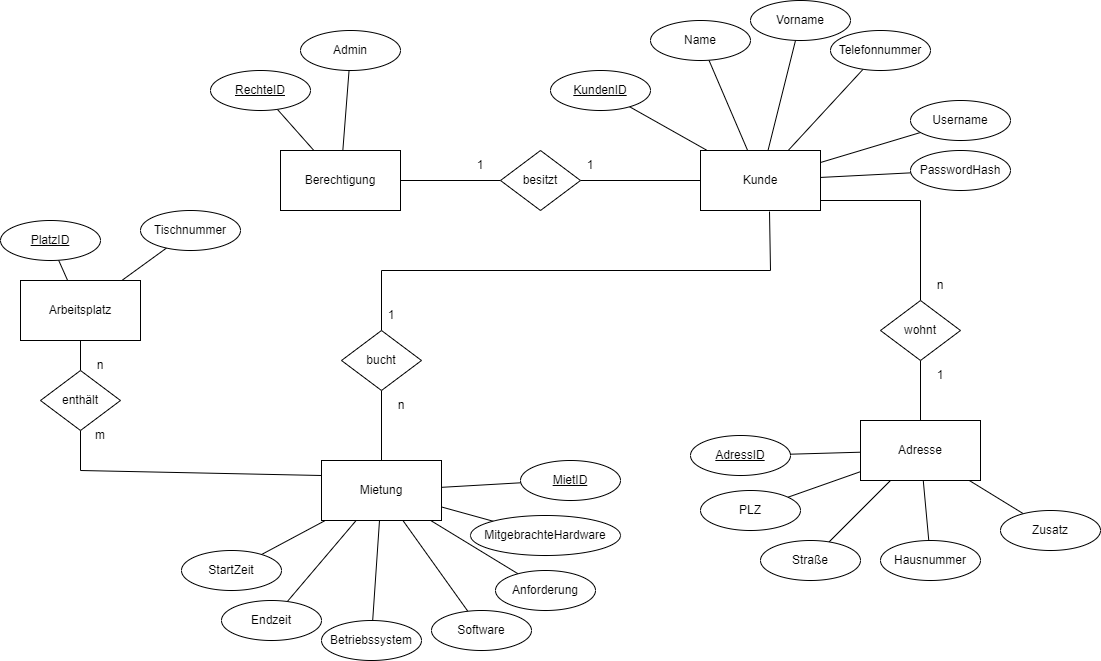

The diagram above was exported from draw.io. Its source (the exported page's mxGraphModel, read from the mxfile embedded in the PNG):
<mxGraphModel dx="3327" dy="1018" grid="1" gridSize="10" guides="1" tooltips="1" connect="1" arrows="1" fold="1" page="1" pageScale="1" pageWidth="827" pageHeight="1169" math="0" shadow="0">
  <root>
    <mxCell id="0" />
    <mxCell id="1" parent="0" />
    <mxCell id="2" style="rounded=0;orthogonalLoop=1;jettySize=auto;html=1;endArrow=none;endFill=0;" edge="1" source="9" target="13" parent="1">
      <mxGeometry relative="1" as="geometry" />
    </mxCell>
    <mxCell id="3" style="edgeStyle=none;rounded=0;orthogonalLoop=1;jettySize=auto;html=1;endArrow=none;endFill=0;" edge="1" source="9" target="10" parent="1">
      <mxGeometry relative="1" as="geometry" />
    </mxCell>
    <mxCell id="4" style="edgeStyle=none;rounded=0;orthogonalLoop=1;jettySize=auto;html=1;endArrow=none;endFill=0;" edge="1" source="9" target="11" parent="1">
      <mxGeometry relative="1" as="geometry" />
    </mxCell>
    <mxCell id="5" style="edgeStyle=none;rounded=0;orthogonalLoop=1;jettySize=auto;html=1;endArrow=none;endFill=0;" edge="1" source="9" target="12" parent="1">
      <mxGeometry relative="1" as="geometry" />
    </mxCell>
    <mxCell id="6" style="edgeStyle=none;rounded=0;orthogonalLoop=1;jettySize=auto;html=1;endArrow=none;endFill=0;" edge="1" source="9" target="14" parent="1">
      <mxGeometry relative="1" as="geometry" />
    </mxCell>
    <mxCell id="7" style="edgeStyle=none;rounded=0;orthogonalLoop=1;jettySize=auto;html=1;endArrow=none;endFill=0;" edge="1" source="9" target="15" parent="1">
      <mxGeometry relative="1" as="geometry" />
    </mxCell>
    <mxCell id="8" style="edgeStyle=none;rounded=0;orthogonalLoop=1;jettySize=auto;html=1;endArrow=none;endFill=0;" edge="1" target="17" parent="1">
      <mxGeometry relative="1" as="geometry">
        <mxPoint x="570" y="340" as="sourcePoint" />
        <Array as="points">
          <mxPoint x="670" y="340" />
        </Array>
      </mxGeometry>
    </mxCell>
    <mxCell id="9" value="Kunde" style="rounded=0;whiteSpace=wrap;html=1;" vertex="1" parent="1">
      <mxGeometry x="450" y="290" width="120" height="60" as="geometry" />
    </mxCell>
    <mxCell id="10" value="Name" style="ellipse;whiteSpace=wrap;html=1;" vertex="1" parent="1">
      <mxGeometry x="400" y="160" width="100" height="40" as="geometry" />
    </mxCell>
    <mxCell id="11" value="Vorname" style="ellipse;whiteSpace=wrap;html=1;" vertex="1" parent="1">
      <mxGeometry x="500" y="140" width="100" height="40" as="geometry" />
    </mxCell>
    <mxCell id="12" value="Telefonnummer" style="ellipse;whiteSpace=wrap;html=1;" vertex="1" parent="1">
      <mxGeometry x="580" y="170" width="100" height="40" as="geometry" />
    </mxCell>
    <mxCell id="13" value="&lt;u&gt;KundenID&lt;/u&gt;" style="ellipse;whiteSpace=wrap;html=1;" vertex="1" parent="1">
      <mxGeometry x="300" y="210" width="100" height="40" as="geometry" />
    </mxCell>
    <mxCell id="14" value="Username" style="ellipse;whiteSpace=wrap;html=1;" vertex="1" parent="1">
      <mxGeometry x="660" y="240" width="100" height="40" as="geometry" />
    </mxCell>
    <mxCell id="15" value="PasswordHash" style="ellipse;whiteSpace=wrap;html=1;" vertex="1" parent="1">
      <mxGeometry x="660" y="290" width="100" height="40" as="geometry" />
    </mxCell>
    <mxCell id="16" style="edgeStyle=none;rounded=0;orthogonalLoop=1;jettySize=auto;html=1;endArrow=none;endFill=0;" edge="1" source="17" target="23" parent="1">
      <mxGeometry relative="1" as="geometry" />
    </mxCell>
    <mxCell id="17" value="wohnt" style="rhombus;whiteSpace=wrap;html=1;" vertex="1" parent="1">
      <mxGeometry x="630" y="440" width="80" height="60" as="geometry" />
    </mxCell>
    <mxCell id="18" style="edgeStyle=none;rounded=0;orthogonalLoop=1;jettySize=auto;html=1;endArrow=none;endFill=0;" edge="1" source="23" target="26" parent="1">
      <mxGeometry relative="1" as="geometry" />
    </mxCell>
    <mxCell id="19" style="edgeStyle=none;rounded=0;orthogonalLoop=1;jettySize=auto;html=1;endArrow=none;endFill=0;" edge="1" source="23" target="27" parent="1">
      <mxGeometry relative="1" as="geometry" />
    </mxCell>
    <mxCell id="20" style="edgeStyle=none;rounded=0;orthogonalLoop=1;jettySize=auto;html=1;endArrow=none;endFill=0;" edge="1" source="23" target="28" parent="1">
      <mxGeometry relative="1" as="geometry" />
    </mxCell>
    <mxCell id="21" style="edgeStyle=none;rounded=0;orthogonalLoop=1;jettySize=auto;html=1;endArrow=none;endFill=0;" edge="1" source="23" target="29" parent="1">
      <mxGeometry relative="1" as="geometry" />
    </mxCell>
    <mxCell id="22" style="edgeStyle=none;rounded=0;orthogonalLoop=1;jettySize=auto;html=1;endArrow=none;endFill=0;" edge="1" source="23" target="30" parent="1">
      <mxGeometry relative="1" as="geometry" />
    </mxCell>
    <mxCell id="23" value="Adresse" style="rounded=0;whiteSpace=wrap;html=1;" vertex="1" parent="1">
      <mxGeometry x="610" y="560" width="120" height="60" as="geometry" />
    </mxCell>
    <mxCell id="24" value="1" style="text;html=1;strokeColor=none;fillColor=none;align=center;verticalAlign=middle;whiteSpace=wrap;rounded=0;" vertex="1" parent="1">
      <mxGeometry x="660" y="500" width="60" height="30" as="geometry" />
    </mxCell>
    <mxCell id="25" value="n" style="text;html=1;strokeColor=none;fillColor=none;align=center;verticalAlign=middle;whiteSpace=wrap;rounded=0;" vertex="1" parent="1">
      <mxGeometry x="660" y="410" width="60" height="30" as="geometry" />
    </mxCell>
    <mxCell id="26" value="&lt;u&gt;AdressID&lt;/u&gt;" style="ellipse;whiteSpace=wrap;html=1;" vertex="1" parent="1">
      <mxGeometry x="440" y="575" width="100" height="40" as="geometry" />
    </mxCell>
    <mxCell id="27" value="PLZ" style="ellipse;whiteSpace=wrap;html=1;" vertex="1" parent="1">
      <mxGeometry x="450" y="630" width="100" height="40" as="geometry" />
    </mxCell>
    <mxCell id="28" value="Straße" style="ellipse;whiteSpace=wrap;html=1;" vertex="1" parent="1">
      <mxGeometry x="510" y="680" width="100" height="40" as="geometry" />
    </mxCell>
    <mxCell id="29" value="Hausnummer" style="ellipse;whiteSpace=wrap;html=1;" vertex="1" parent="1">
      <mxGeometry x="630" y="680" width="100" height="40" as="geometry" />
    </mxCell>
    <mxCell id="30" value="Zusatz" style="ellipse;whiteSpace=wrap;html=1;" vertex="1" parent="1">
      <mxGeometry x="750" y="650" width="100" height="40" as="geometry" />
    </mxCell>
    <mxCell id="31" style="edgeStyle=none;rounded=0;orthogonalLoop=1;jettySize=auto;html=1;endArrow=none;endFill=0;" edge="1" source="33" target="39" parent="1">
      <mxGeometry relative="1" as="geometry" />
    </mxCell>
    <mxCell id="32" style="edgeStyle=none;rounded=0;orthogonalLoop=1;jettySize=auto;html=1;endArrow=none;endFill=0;" edge="1" source="33" target="40" parent="1">
      <mxGeometry relative="1" as="geometry" />
    </mxCell>
    <mxCell id="33" value="Berechtigung" style="rounded=0;whiteSpace=wrap;html=1;" vertex="1" parent="1">
      <mxGeometry x="30" y="290" width="120" height="60" as="geometry" />
    </mxCell>
    <mxCell id="34" style="edgeStyle=none;rounded=0;orthogonalLoop=1;jettySize=auto;html=1;endArrow=none;endFill=0;" edge="1" source="36" target="9" parent="1">
      <mxGeometry relative="1" as="geometry" />
    </mxCell>
    <mxCell id="35" style="edgeStyle=none;rounded=0;orthogonalLoop=1;jettySize=auto;html=1;endArrow=none;endFill=0;" edge="1" source="36" target="33" parent="1">
      <mxGeometry relative="1" as="geometry" />
    </mxCell>
    <mxCell id="36" value="besitzt" style="rhombus;whiteSpace=wrap;html=1;" vertex="1" parent="1">
      <mxGeometry x="250" y="290" width="80" height="60" as="geometry" />
    </mxCell>
    <mxCell id="37" value="1" style="text;html=1;strokeColor=none;fillColor=none;align=center;verticalAlign=middle;whiteSpace=wrap;rounded=0;" vertex="1" parent="1">
      <mxGeometry x="310" y="290" width="60" height="30" as="geometry" />
    </mxCell>
    <mxCell id="38" value="1" style="text;html=1;strokeColor=none;fillColor=none;align=center;verticalAlign=middle;whiteSpace=wrap;rounded=0;" vertex="1" parent="1">
      <mxGeometry x="200" y="290" width="60" height="30" as="geometry" />
    </mxCell>
    <mxCell id="39" value="&lt;u&gt;RechteID&lt;/u&gt;" style="ellipse;whiteSpace=wrap;html=1;" vertex="1" parent="1">
      <mxGeometry x="-40" y="210" width="100" height="40" as="geometry" />
    </mxCell>
    <mxCell id="40" value="Admin" style="ellipse;whiteSpace=wrap;html=1;" vertex="1" parent="1">
      <mxGeometry x="50" y="170" width="100" height="40" as="geometry" />
    </mxCell>
    <mxCell id="41" style="edgeStyle=none;rounded=0;orthogonalLoop=1;jettySize=auto;html=1;endArrow=none;endFill=0;" edge="1" source="43" target="44" parent="1">
      <mxGeometry relative="1" as="geometry" />
    </mxCell>
    <mxCell id="42" style="edgeStyle=none;rounded=0;orthogonalLoop=1;jettySize=auto;html=1;entryX=0.575;entryY=1.017;entryDx=0;entryDy=0;entryPerimeter=0;endArrow=none;endFill=0;" edge="1" source="43" target="9" parent="1">
      <mxGeometry relative="1" as="geometry">
        <Array as="points">
          <mxPoint x="131" y="410" />
          <mxPoint x="520" y="410" />
        </Array>
      </mxGeometry>
    </mxCell>
    <mxCell id="43" value="bucht" style="rhombus;whiteSpace=wrap;html=1;" vertex="1" parent="1">
      <mxGeometry x="91" y="470" width="80" height="60" as="geometry" />
    </mxCell>
    <mxCell id="44" value="Mietung" style="rounded=0;whiteSpace=wrap;html=1;" vertex="1" parent="1">
      <mxGeometry x="71" y="600" width="120" height="60" as="geometry" />
    </mxCell>
    <mxCell id="45" style="edgeStyle=none;rounded=0;orthogonalLoop=1;jettySize=auto;html=1;endArrow=none;endFill=0;" edge="1" source="46" target="44" parent="1">
      <mxGeometry relative="1" as="geometry" />
    </mxCell>
    <mxCell id="46" value="&lt;u&gt;MietID&lt;/u&gt;" style="ellipse;whiteSpace=wrap;html=1;" vertex="1" parent="1">
      <mxGeometry x="270" y="600" width="100" height="40" as="geometry" />
    </mxCell>
    <mxCell id="47" style="edgeStyle=none;rounded=0;orthogonalLoop=1;jettySize=auto;html=1;endArrow=none;endFill=0;" edge="1" source="48" target="44" parent="1">
      <mxGeometry relative="1" as="geometry" />
    </mxCell>
    <mxCell id="48" value="StartZeit" style="ellipse;whiteSpace=wrap;html=1;" vertex="1" parent="1">
      <mxGeometry x="-69" y="690" width="100" height="40" as="geometry" />
    </mxCell>
    <mxCell id="49" style="edgeStyle=none;rounded=0;orthogonalLoop=1;jettySize=auto;html=1;endArrow=none;endFill=0;" edge="1" source="50" target="44" parent="1">
      <mxGeometry relative="1" as="geometry" />
    </mxCell>
    <mxCell id="50" value="Endzeit" style="ellipse;whiteSpace=wrap;html=1;" vertex="1" parent="1">
      <mxGeometry x="-29" y="740" width="100" height="40" as="geometry" />
    </mxCell>
    <mxCell id="51" style="edgeStyle=none;rounded=0;orthogonalLoop=1;jettySize=auto;html=1;endArrow=none;endFill=0;" edge="1" source="52" target="44" parent="1">
      <mxGeometry relative="1" as="geometry" />
    </mxCell>
    <mxCell id="52" value="Betriebssystem" style="ellipse;whiteSpace=wrap;html=1;" vertex="1" parent="1">
      <mxGeometry x="71" y="760" width="100" height="40" as="geometry" />
    </mxCell>
    <mxCell id="53" style="edgeStyle=none;rounded=0;orthogonalLoop=1;jettySize=auto;html=1;endArrow=none;endFill=0;" edge="1" source="54" target="44" parent="1">
      <mxGeometry relative="1" as="geometry" />
    </mxCell>
    <mxCell id="54" value="Software" style="ellipse;whiteSpace=wrap;html=1;" vertex="1" parent="1">
      <mxGeometry x="181" y="750" width="100" height="40" as="geometry" />
    </mxCell>
    <mxCell id="55" style="edgeStyle=none;rounded=0;orthogonalLoop=1;jettySize=auto;html=1;endArrow=none;endFill=0;" edge="1" source="56" target="44" parent="1">
      <mxGeometry relative="1" as="geometry" />
    </mxCell>
    <mxCell id="56" value="Anforderung" style="ellipse;whiteSpace=wrap;html=1;" vertex="1" parent="1">
      <mxGeometry x="245" y="710" width="100" height="40" as="geometry" />
    </mxCell>
    <mxCell id="57" style="edgeStyle=none;rounded=0;orthogonalLoop=1;jettySize=auto;html=1;endArrow=none;endFill=0;" edge="1" source="58" target="44" parent="1">
      <mxGeometry relative="1" as="geometry" />
    </mxCell>
    <mxCell id="58" value="MitgebrachteHardware" style="ellipse;whiteSpace=wrap;html=1;" vertex="1" parent="1">
      <mxGeometry x="220" y="655" width="150" height="40" as="geometry" />
    </mxCell>
    <mxCell id="59" value="1" style="text;html=1;strokeColor=none;fillColor=none;align=center;verticalAlign=middle;whiteSpace=wrap;rounded=0;" vertex="1" parent="1">
      <mxGeometry x="111" y="440" width="60" height="30" as="geometry" />
    </mxCell>
    <mxCell id="60" value="n" style="text;html=1;strokeColor=none;fillColor=none;align=center;verticalAlign=middle;whiteSpace=wrap;rounded=0;" vertex="1" parent="1">
      <mxGeometry x="121" y="530" width="60" height="30" as="geometry" />
    </mxCell>
    <mxCell id="61" style="edgeStyle=none;rounded=0;orthogonalLoop=1;jettySize=auto;html=1;endArrow=none;endFill=0;" edge="1" source="63" target="67" parent="1">
      <mxGeometry relative="1" as="geometry" />
    </mxCell>
    <mxCell id="62" value="" style="rounded=0;orthogonalLoop=1;jettySize=auto;html=1;endArrow=none;endFill=0;" edge="1" source="63" target="70" parent="1">
      <mxGeometry relative="1" as="geometry" />
    </mxCell>
    <mxCell id="63" value="Arbeitsplatz" style="rounded=0;whiteSpace=wrap;html=1;" vertex="1" parent="1">
      <mxGeometry x="-230" y="420" width="120" height="60" as="geometry" />
    </mxCell>
    <mxCell id="64" style="edgeStyle=none;rounded=0;orthogonalLoop=1;jettySize=auto;html=1;endArrow=none;endFill=0;" edge="1" source="65" target="63" parent="1">
      <mxGeometry relative="1" as="geometry" />
    </mxCell>
    <mxCell id="65" value="&lt;u&gt;PlatzID&lt;/u&gt;" style="ellipse;whiteSpace=wrap;html=1;" vertex="1" parent="1">
      <mxGeometry x="-250" y="360" width="100" height="40" as="geometry" />
    </mxCell>
    <mxCell id="66" style="edgeStyle=none;rounded=0;orthogonalLoop=1;jettySize=auto;html=1;endArrow=none;endFill=0;entryX=0;entryY=0.25;entryDx=0;entryDy=0;" edge="1" source="67" target="44" parent="1">
      <mxGeometry relative="1" as="geometry">
        <Array as="points">
          <mxPoint x="-170" y="610" />
        </Array>
      </mxGeometry>
    </mxCell>
    <mxCell id="67" value="enthält" style="rhombus;whiteSpace=wrap;html=1;" vertex="1" parent="1">
      <mxGeometry x="-210" y="510" width="80" height="60" as="geometry" />
    </mxCell>
    <mxCell id="68" value="n" style="text;html=1;strokeColor=none;fillColor=none;align=center;verticalAlign=middle;whiteSpace=wrap;rounded=0;" vertex="1" parent="1">
      <mxGeometry x="-180" y="490" width="60" height="30" as="geometry" />
    </mxCell>
    <mxCell id="69" value="m" style="text;html=1;strokeColor=none;fillColor=none;align=center;verticalAlign=middle;whiteSpace=wrap;rounded=0;" vertex="1" parent="1">
      <mxGeometry x="-180" y="560" width="60" height="30" as="geometry" />
    </mxCell>
    <mxCell id="70" value="Tischnummer" style="ellipse;whiteSpace=wrap;html=1;" vertex="1" parent="1">
      <mxGeometry x="-110" y="350" width="100" height="40" as="geometry" />
    </mxCell>
  </root>
</mxGraphModel>